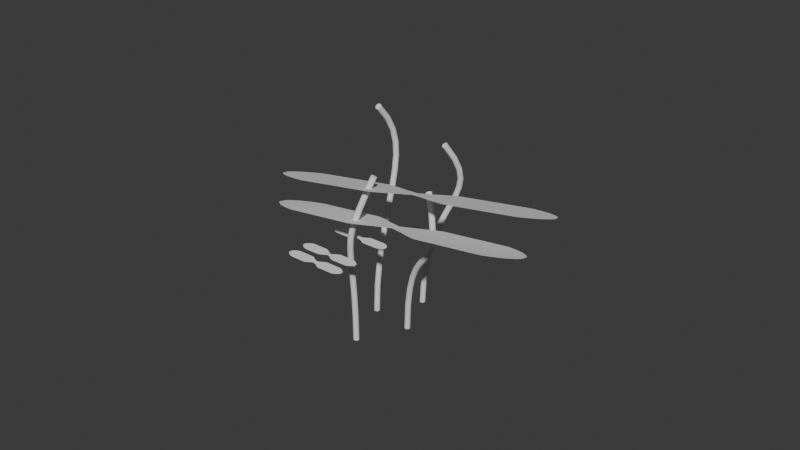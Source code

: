 # Source: Sea_Weed.blend  (saved by Blender 4.0.36; exported with 4.5.12 LTS)
import bpy
from mathutils import Matrix  # noqa: F401  (used for matrix-valued properties, if any)

bpy.ops.wm.read_factory_settings(use_empty=True)
scene = bpy.context.scene
scene.name = 'Scene'

# ---- collections
col_collection = bpy.data.collections.new('Collection'); scene.collection.children.link(col_collection)

# ---- world
world_world = bpy.data.worlds.new('World'); scene.world = world_world
world_world.use_nodes = True; world_world.node_tree.nodes.clear()
_N = world_world.node_tree.nodes; _L = world_world.node_tree.links
n0 = _N.new('ShaderNodeOutputWorld'); n0.name = 'World Output'; n0.location = (300, 300)
n1 = _N.new('ShaderNodeBackground'); n1.name = 'Background'; n1.location = (10, 300)
n1.inputs[0].default_value = (0.05088, 0.05088, 0.05088, 1.0)
_L.new(n1.outputs[0], n0.inputs[0])
n0.is_active_output = True
world_world.color = (0.05088, 0.05088, 0.05088)
world_world.use_sun_shadow = False
world_world.sun_shadow_jitter_overblur = 0.0

# ---- meshes
me_plane_015 = bpy.data.meshes.new('Plane.015')
me_plane_015.from_pydata([(-0.05, -0.05, 0.0), (0.05, -0.05, 0.0), (-0.05, 0.05, 0.0), (0.05, 0.05, 0.0)], [], [(0, 1, 3, 2)])
_uv = me_plane_015.uv_layers.new(name='UVMap')
_uv.uv.foreach_set('vector', [0.0, 0.0, 1.0, 0.0, 1.0, 1.0, 0.0, 1.0])
me_plane_015.update()
me_plane_017 = bpy.data.meshes.new('Plane.017')
me_plane_017.from_pydata([(-0.05, -0.05, 0.0), (0.05, -0.05, 0.0), (-0.05, 0.05, 0.0), (0.05, 0.05, 0.0)], [], [(0, 1, 3, 2)])
_uv = me_plane_017.uv_layers.new(name='UVMap')
_uv.uv.foreach_set('vector', [0.0, 0.0, 1.0, 0.0, 1.0, 1.0, 0.0, 1.0])
me_plane_017.update()
me_plane_018 = bpy.data.meshes.new('Plane.018')
me_plane_018.from_pydata([(-0.05, -0.0899, 0.0), (0.05, -0.0899, 0.0), (-0.05, 0.03686, 0.0), (0.05, 0.03686, 0.0), (-0.01, -0.1535, 0.0), (0.01, -0.1535, 0.0), (0.03296, -0.1328, 0.0), (-0.03296, -0.1328, 0.0), (0.04257, -0.1149, 0.0), (-0.04257, -0.1149, 0.0), (-0.01934, -0.1475, 0.0), (0.01934, -0.1475, 0.0), (-0.01194, 0.1085, 0.0), (0.01216, 0.1085, 0.0), (-0.01964, 0.0942, 0.0), (-0.02691, 0.07986, 0.0), (-0.03827, 0.06186, 0.0), (-0.04713, 0.04562, 0.0), (0.04713, 0.04562, 0.0), (0.03827, 0.06186, 0.0), (0.02691, 0.07986, 0.0), (0.01964, 0.0942, 0.0), (0.04888, -0.09853, 0.0), (-0.04888, -0.09853, 0.0), (0.05064, 0.3068, 0.0), (-0.04936, 0.307, 0.0), (0.05038, 0.1801, 0.0), (-0.04962, 0.1803, 0.0), (0.01078, 0.3705, 0.0), (-0.009224, 0.3705, 0.0), (-0.03223, 0.3499, 0.0), (0.03369, 0.3498, 0.0), (-0.04187, 0.332, 0.0), (0.04326, 0.3318, 0.0), (0.0201, 0.3645, 0.0), (-0.01857, 0.3646, 0.0), (0.0199, 0.1228, 0.0), (0.02719, 0.1371, 0.0), (0.03859, 0.1551, 0.0), (0.04749, 0.1713, 0.0), (-0.04677, 0.1715, 0.0), (-0.03794, 0.1552, 0.0), (-0.02662, 0.1372, 0.0), (-0.01938, 0.1229, 0.0), (-0.04822, 0.3157, 0.0), (0.04954, 0.3155, 0.0)], [], [(0, 1, 3, 2), (11, 10, 4, 5), (8, 9, 7, 6), (22, 23, 9, 8), (6, 7, 10, 11), (14, 21, 13, 12), (2, 3, 18, 17), (17, 18, 19, 16), (16, 19, 20, 15), (15, 20, 21, 14), (1, 0, 23, 22), (24, 25, 27, 26), (35, 34, 28, 29), (32, 33, 31, 30), (44, 45, 33, 32), (30, 31, 34, 35), (36, 43, 12, 13), (26, 27, 40, 39), (39, 40, 41, 38), (38, 41, 42, 37), (37, 42, 43, 36), (25, 24, 45, 44)])
_uv = me_plane_018.uv_layers.new(name='UVMap')
_uv.uv.foreach_set('vector', [0.0, 0.0, 1.0, 0.0, 1.0, 1.0, 0.0, 1.0, 1.0, 0.0, 0.0, 0.0, 0.0, 0.0, 1.0, 0.0, 1.0, 0.0, 0.0, 0.0, 0.0, 0.0, 1.0, 0.0, 1.0, 0.0, 0.0, 0.0, 0.0, 0.0, 1.0, 0.0, 1.0, 0.0, 0.0, 0.0, 0.0, 0.0, 1.0, 0.0, 0.0, 1.0, 1.0, 1.0, 1.0, 1.0, 0.0, 1.0, 0.0, 1.0, 1.0, 1.0, 1.0, 1.0, 0.0, 1.0, 0.0, 1.0, 1.0, 1.0, 1.0, 1.0, 0.0, 1.0, 0.0, 1.0, 1.0, 1.0, 1.0, 1.0, 0.0, 1.0, 0.0, 1.0, 1.0, 1.0, 1.0, 1.0, 0.0, 1.0, 1.0, 0.0, 0.0, 0.0, 0.0, 0.0, 1.0, 0.0, 0.0, 0.0, 1.0, 0.0, 1.0, 1.0, 0.0, 1.0, 1.0, 0.0, 0.0, 0.0, 0.0, 0.0, 1.0, 0.0, 1.0, 0.0, 0.0, 0.0, 0.0, 0.0, 1.0, 0.0, 1.0, 0.0, 0.0, 0.0, 0.0, 0.0, 1.0, 0.0, 1.0, 0.0, 0.0, 0.0, 0.0, 0.0, 1.0, 0.0, 0.0, 1.0, 1.0, 1.0, 1.0, 1.0, 0.0, 1.0, 0.0, 1.0, 1.0, 1.0, 1.0, 1.0, 0.0, 1.0, 0.0, 1.0, 1.0, 1.0, 1.0, 1.0, 0.0, 1.0, 0.0, 1.0, 1.0, 1.0, 1.0, 1.0, 0.0, 1.0, 0.0, 1.0, 1.0, 1.0, 1.0, 1.0, 0.0, 1.0, 1.0, 0.0, 0.0, 0.0, 0.0, 0.0, 1.0, 0.0])
me_plane_018.update()
me_plane_019 = bpy.data.meshes.new('Plane.019')
me_plane_019.from_pydata([(-0.05, -0.05, 0.0), (0.05, -0.05, 0.0), (-0.05, 0.05, 0.0), (0.05, 0.05, 0.0)], [], [(0, 1, 3, 2)])
_uv = me_plane_019.uv_layers.new(name='UVMap')
_uv.uv.foreach_set('vector', [0.0, 0.0, 1.0, 0.0, 1.0, 1.0, 0.0, 1.0])
me_plane_019.update()
me_plane_020 = bpy.data.meshes.new('Plane.020')
me_plane_020.from_pydata([(-0.05, -0.0899, 0.0), (0.05, -0.0899, 0.0), (-0.05, 0.03686, 0.0), (0.05, 0.03686, 0.0), (-0.01, -0.1535, 0.0), (0.01, -0.1535, 0.0), (0.03296, -0.1328, 0.0), (-0.03296, -0.1328, 0.0), (0.04257, -0.1149, 0.0), (-0.04257, -0.1149, 0.0), (-0.01934, -0.1475, 0.0), (0.01934, -0.1475, 0.0), (-0.01194, 0.1085, 0.0), (0.01216, 0.1085, 0.0), (-0.01964, 0.0942, 0.0), (-0.02691, 0.07986, 0.0), (-0.03827, 0.06186, 0.0), (-0.04713, 0.04562, 0.0), (0.04713, 0.04562, 0.0), (0.03827, 0.06186, 0.0), (0.02691, 0.07986, 0.0), (0.01964, 0.0942, 0.0), (0.04888, -0.09853, 0.0), (-0.04888, -0.09853, 0.0), (0.05064, 0.3068, 0.0), (-0.04936, 0.307, 0.0), (0.05038, 0.1801, 0.0), (-0.04962, 0.1803, 0.0), (0.01078, 0.3705, 0.0), (-0.009224, 0.3705, 0.0), (-0.03223, 0.3499, 0.0), (0.03369, 0.3498, 0.0), (-0.04187, 0.332, 0.0), (0.04326, 0.3318, 0.0), (0.0201, 0.3645, 0.0), (-0.01857, 0.3646, 0.0), (0.0199, 0.1228, 0.0), (0.02719, 0.1371, 0.0), (0.03859, 0.1551, 0.0), (0.04749, 0.1713, 0.0), (-0.04677, 0.1715, 0.0), (-0.03794, 0.1552, 0.0), (-0.02662, 0.1372, 0.0), (-0.01938, 0.1229, 0.0), (-0.04822, 0.3157, 0.0), (0.04954, 0.3155, 0.0)], [], [(0, 1, 3, 2), (11, 10, 4, 5), (8, 9, 7, 6), (22, 23, 9, 8), (6, 7, 10, 11), (14, 21, 13, 12), (2, 3, 18, 17), (17, 18, 19, 16), (16, 19, 20, 15), (15, 20, 21, 14), (1, 0, 23, 22), (24, 25, 27, 26), (35, 34, 28, 29), (32, 33, 31, 30), (44, 45, 33, 32), (30, 31, 34, 35), (36, 43, 12, 13), (26, 27, 40, 39), (39, 40, 41, 38), (38, 41, 42, 37), (37, 42, 43, 36), (25, 24, 45, 44)])
_uv = me_plane_020.uv_layers.new(name='UVMap')
_uv.uv.foreach_set('vector', [0.0, 0.0, 1.0, 0.0, 1.0, 1.0, 0.0, 1.0, 1.0, 0.0, 0.0, 0.0, 0.0, 0.0, 1.0, 0.0, 1.0, 0.0, 0.0, 0.0, 0.0, 0.0, 1.0, 0.0, 1.0, 0.0, 0.0, 0.0, 0.0, 0.0, 1.0, 0.0, 1.0, 0.0, 0.0, 0.0, 0.0, 0.0, 1.0, 0.0, 0.0, 1.0, 1.0, 1.0, 1.0, 1.0, 0.0, 1.0, 0.0, 1.0, 1.0, 1.0, 1.0, 1.0, 0.0, 1.0, 0.0, 1.0, 1.0, 1.0, 1.0, 1.0, 0.0, 1.0, 0.0, 1.0, 1.0, 1.0, 1.0, 1.0, 0.0, 1.0, 0.0, 1.0, 1.0, 1.0, 1.0, 1.0, 0.0, 1.0, 1.0, 0.0, 0.0, 0.0, 0.0, 0.0, 1.0, 0.0, 0.0, 0.0, 1.0, 0.0, 1.0, 1.0, 0.0, 1.0, 1.0, 0.0, 0.0, 0.0, 0.0, 0.0, 1.0, 0.0, 1.0, 0.0, 0.0, 0.0, 0.0, 0.0, 1.0, 0.0, 1.0, 0.0, 0.0, 0.0, 0.0, 0.0, 1.0, 0.0, 1.0, 0.0, 0.0, 0.0, 0.0, 0.0, 1.0, 0.0, 0.0, 1.0, 1.0, 1.0, 1.0, 1.0, 0.0, 1.0, 0.0, 1.0, 1.0, 1.0, 1.0, 1.0, 0.0, 1.0, 0.0, 1.0, 1.0, 1.0, 1.0, 1.0, 0.0, 1.0, 0.0, 1.0, 1.0, 1.0, 1.0, 1.0, 0.0, 1.0, 0.0, 1.0, 1.0, 1.0, 1.0, 1.0, 0.0, 1.0, 1.0, 0.0, 0.0, 0.0, 0.0, 0.0, 1.0, 0.0])
me_plane_020.update()
me_plane_021 = bpy.data.meshes.new('Plane.021')
me_plane_021.from_pydata([(-0.05, -0.05, 0.0), (0.05, -0.05, 0.0), (-0.05, 0.05, 0.0), (0.05, 0.05, 0.0)], [], [(0, 1, 3, 2)])
_uv = me_plane_021.uv_layers.new(name='UVMap')
_uv.uv.foreach_set('vector', [0.0, 0.0, 1.0, 0.0, 1.0, 1.0, 0.0, 1.0])
me_plane_021.update()
me_plane_022 = bpy.data.meshes.new('Plane.022')
me_plane_022.from_pydata([(-0.05, -0.0899, 0.0), (0.05, -0.0899, 0.0), (-0.05, 0.03686, 0.0), (0.05, 0.03686, 0.0), (-0.01, -0.1535, 0.0), (0.01, -0.1535, 0.0), (0.03296, -0.1328, 0.0), (-0.03296, -0.1328, 0.0), (0.04257, -0.1149, 0.0), (-0.04257, -0.1149, 0.0), (-0.01934, -0.1475, 0.0), (0.01934, -0.1475, 0.0), (-0.01194, 0.1085, 0.0), (0.01216, 0.1085, 0.0), (-0.01964, 0.0942, 0.0), (-0.02691, 0.07986, 0.0), (-0.03827, 0.06186, 0.0), (-0.04713, 0.04562, 0.0), (0.04713, 0.04562, 0.0), (0.03827, 0.06186, 0.0), (0.02691, 0.07986, 0.0), (0.01964, 0.0942, 0.0), (0.04888, -0.09853, 0.0), (-0.04888, -0.09853, 0.0), (0.05064, 0.3068, 0.0), (-0.04936, 0.307, 0.0), (0.05038, 0.1801, 0.0), (-0.04962, 0.1803, 0.0), (0.01078, 0.3705, 0.0), (-0.009224, 0.3705, 0.0), (-0.03223, 0.3499, 0.0), (0.03369, 0.3498, 0.0), (-0.04187, 0.332, 0.0), (0.04326, 0.3318, 0.0), (0.0201, 0.3645, 0.0), (-0.01857, 0.3646, 0.0), (0.0199, 0.1228, 0.0), (0.02719, 0.1371, 0.0), (0.03859, 0.1551, 0.0), (0.04749, 0.1713, 0.0), (-0.04677, 0.1715, 0.0), (-0.03794, 0.1552, 0.0), (-0.02662, 0.1372, 0.0), (-0.01938, 0.1229, 0.0), (-0.04822, 0.3157, 0.0), (0.04954, 0.3155, 0.0)], [], [(0, 1, 3, 2), (11, 10, 4, 5), (8, 9, 7, 6), (22, 23, 9, 8), (6, 7, 10, 11), (14, 21, 13, 12), (2, 3, 18, 17), (17, 18, 19, 16), (16, 19, 20, 15), (15, 20, 21, 14), (1, 0, 23, 22), (24, 25, 27, 26), (35, 34, 28, 29), (32, 33, 31, 30), (44, 45, 33, 32), (30, 31, 34, 35), (36, 43, 12, 13), (26, 27, 40, 39), (39, 40, 41, 38), (38, 41, 42, 37), (37, 42, 43, 36), (25, 24, 45, 44)])
_uv = me_plane_022.uv_layers.new(name='UVMap')
_uv.uv.foreach_set('vector', [0.0, 0.0, 1.0, 0.0, 1.0, 1.0, 0.0, 1.0, 1.0, 0.0, 0.0, 0.0, 0.0, 0.0, 1.0, 0.0, 1.0, 0.0, 0.0, 0.0, 0.0, 0.0, 1.0, 0.0, 1.0, 0.0, 0.0, 0.0, 0.0, 0.0, 1.0, 0.0, 1.0, 0.0, 0.0, 0.0, 0.0, 0.0, 1.0, 0.0, 0.0, 1.0, 1.0, 1.0, 1.0, 1.0, 0.0, 1.0, 0.0, 1.0, 1.0, 1.0, 1.0, 1.0, 0.0, 1.0, 0.0, 1.0, 1.0, 1.0, 1.0, 1.0, 0.0, 1.0, 0.0, 1.0, 1.0, 1.0, 1.0, 1.0, 0.0, 1.0, 0.0, 1.0, 1.0, 1.0, 1.0, 1.0, 0.0, 1.0, 1.0, 0.0, 0.0, 0.0, 0.0, 0.0, 1.0, 0.0, 0.0, 0.0, 1.0, 0.0, 1.0, 1.0, 0.0, 1.0, 1.0, 0.0, 0.0, 0.0, 0.0, 0.0, 1.0, 0.0, 1.0, 0.0, 0.0, 0.0, 0.0, 0.0, 1.0, 0.0, 1.0, 0.0, 0.0, 0.0, 0.0, 0.0, 1.0, 0.0, 1.0, 0.0, 0.0, 0.0, 0.0, 0.0, 1.0, 0.0, 0.0, 1.0, 1.0, 1.0, 1.0, 1.0, 0.0, 1.0, 0.0, 1.0, 1.0, 1.0, 1.0, 1.0, 0.0, 1.0, 0.0, 1.0, 1.0, 1.0, 1.0, 1.0, 0.0, 1.0, 0.0, 1.0, 1.0, 1.0, 1.0, 1.0, 0.0, 1.0, 0.0, 1.0, 1.0, 1.0, 1.0, 1.0, 0.0, 1.0, 1.0, 0.0, 0.0, 0.0, 0.0, 0.0, 1.0, 0.0])
me_plane_022.update()
me_plane_023 = bpy.data.meshes.new('Plane.023')
me_plane_023.from_pydata([(-0.05, -0.0899, 0.0), (0.05, -0.0899, 0.0), (-0.05, 0.03686, 0.0), (0.05, 0.03686, 0.0), (-0.01, -0.1535, 0.0), (0.01, -0.1535, 0.0), (0.03296, -0.1328, 0.0), (-0.03296, -0.1328, 0.0), (0.04257, -0.1149, 0.0), (-0.04257, -0.1149, 0.0), (-0.01934, -0.1475, 0.0), (0.01934, -0.1475, 0.0), (-0.01194, 0.1085, 0.0), (0.01216, 0.1085, 0.0), (-0.01964, 0.0942, 0.0), (-0.02691, 0.07986, 0.0), (-0.03827, 0.06186, 0.0), (-0.04713, 0.04562, 0.0), (0.04713, 0.04562, 0.0), (0.03827, 0.06186, 0.0), (0.02691, 0.07986, 0.0), (0.01964, 0.0942, 0.0), (0.04888, -0.09853, 0.0), (-0.04888, -0.09853, 0.0), (0.05064, 0.3068, 0.0), (-0.04936, 0.307, 0.0), (0.05038, 0.1801, 0.0), (-0.04962, 0.1803, 0.0), (0.01078, 0.3705, 0.0), (-0.009224, 0.3705, 0.0), (-0.03223, 0.3499, 0.0), (0.03369, 0.3498, 0.0), (-0.04187, 0.332, 0.0), (0.04326, 0.3318, 0.0), (0.0201, 0.3645, 0.0), (-0.01857, 0.3646, 0.0), (0.0199, 0.1228, 0.0), (0.02719, 0.1371, 0.0), (0.03859, 0.1551, 0.0), (0.04749, 0.1713, 0.0), (-0.04677, 0.1715, 0.0), (-0.03794, 0.1552, 0.0), (-0.02662, 0.1372, 0.0), (-0.01938, 0.1229, 0.0), (-0.04822, 0.3157, 0.0), (0.04954, 0.3155, 0.0)], [], [(0, 1, 3, 2), (11, 10, 4, 5), (8, 9, 7, 6), (22, 23, 9, 8), (6, 7, 10, 11), (14, 21, 13, 12), (2, 3, 18, 17), (17, 18, 19, 16), (16, 19, 20, 15), (15, 20, 21, 14), (1, 0, 23, 22), (24, 25, 27, 26), (35, 34, 28, 29), (32, 33, 31, 30), (44, 45, 33, 32), (30, 31, 34, 35), (36, 43, 12, 13), (26, 27, 40, 39), (39, 40, 41, 38), (38, 41, 42, 37), (37, 42, 43, 36), (25, 24, 45, 44)])
_uv = me_plane_023.uv_layers.new(name='UVMap')
_uv.uv.foreach_set('vector', [0.0, 0.0, 1.0, 0.0, 1.0, 1.0, 0.0, 1.0, 1.0, 0.0, 0.0, 0.0, 0.0, 0.0, 1.0, 0.0, 1.0, 0.0, 0.0, 0.0, 0.0, 0.0, 1.0, 0.0, 1.0, 0.0, 0.0, 0.0, 0.0, 0.0, 1.0, 0.0, 1.0, 0.0, 0.0, 0.0, 0.0, 0.0, 1.0, 0.0, 0.0, 1.0, 1.0, 1.0, 1.0, 1.0, 0.0, 1.0, 0.0, 1.0, 1.0, 1.0, 1.0, 1.0, 0.0, 1.0, 0.0, 1.0, 1.0, 1.0, 1.0, 1.0, 0.0, 1.0, 0.0, 1.0, 1.0, 1.0, 1.0, 1.0, 0.0, 1.0, 0.0, 1.0, 1.0, 1.0, 1.0, 1.0, 0.0, 1.0, 1.0, 0.0, 0.0, 0.0, 0.0, 0.0, 1.0, 0.0, 0.0, 0.0, 1.0, 0.0, 1.0, 1.0, 0.0, 1.0, 1.0, 0.0, 0.0, 0.0, 0.0, 0.0, 1.0, 0.0, 1.0, 0.0, 0.0, 0.0, 0.0, 0.0, 1.0, 0.0, 1.0, 0.0, 0.0, 0.0, 0.0, 0.0, 1.0, 0.0, 1.0, 0.0, 0.0, 0.0, 0.0, 0.0, 1.0, 0.0, 0.0, 1.0, 1.0, 1.0, 1.0, 1.0, 0.0, 1.0, 0.0, 1.0, 1.0, 1.0, 1.0, 1.0, 0.0, 1.0, 0.0, 1.0, 1.0, 1.0, 1.0, 1.0, 0.0, 1.0, 0.0, 1.0, 1.0, 1.0, 1.0, 1.0, 0.0, 1.0, 0.0, 1.0, 1.0, 1.0, 1.0, 1.0, 0.0, 1.0, 1.0, 0.0, 0.0, 0.0, 0.0, 0.0, 1.0, 0.0])
me_plane_023.update()
me_plane_024 = bpy.data.meshes.new('Plane.024')
me_plane_024.from_pydata([(-0.05, -0.05, 0.0), (0.05, -0.05, 0.0), (-0.05, 0.05, 0.0), (0.05, 0.05, 0.0)], [], [(0, 1, 3, 2)])
_uv = me_plane_024.uv_layers.new(name='UVMap')
_uv.uv.foreach_set('vector', [0.0, 0.0, 1.0, 0.0, 1.0, 1.0, 0.0, 1.0])
me_plane_024.update()

# ---- curves / text
cu_beziercurve = bpy.data.curves.new('BezierCurve', 'CURVE')
cu_beziercurve.dimensions = '3D'
_sp = cu_beziercurve.splines.new('BEZIER'); _sp.bezier_points.add(1)
_sp.bezier_points.foreach_set('co', [-0.8123, 0.037, 0.003096, 1.0, 0.0, 0.0])
_sp.bezier_points.foreach_set('handle_left', [-1.312, -0.463, 0.003096, 0.0, 0.0, 0.0])
_sp.bezier_points.foreach_set('handle_right', [-0.3123, 0.537, 0.003096, 2.0, 0.0, 0.0])
for _p, _l, _r in zip(_sp.bezier_points, ['ALIGNED', 'ALIGNED'], ['ALIGNED', 'ALIGNED']): _p.handle_left_type = _l; _p.handle_right_type = _r
_sp.order_u = 0
_sp.order_v = 0
cu_beziercurve.use_path = True
cu_beziercurve.bevel_depth = 0.025
cu_beziercurve.fill_mode = 'FULL'
cu_beziercurve.use_fill_caps = True
cu_beziercurve_003 = bpy.data.curves.new('BezierCurve.003', 'CURVE')
cu_beziercurve_003.dimensions = '3D'
_sp = cu_beziercurve_003.splines.new('BEZIER'); _sp.bezier_points.add(1)
_sp.bezier_points.foreach_set('co', [-0.4842, -0.2251, 0.392, 1.0, -0.2494, 0.2057])
_sp.bezier_points.foreach_set('handle_left', [-1.045, -0.6221, 0.224, 0.0, -0.2494, 0.2057])
_sp.bezier_points.foreach_set('handle_right', [0.07631, 0.1719, 0.56, 2.0, -0.2494, 0.2057])
for _p, _l, _r in zip(_sp.bezier_points, ['ALIGNED', 'ALIGNED'], ['ALIGNED', 'ALIGNED']): _p.handle_left_type = _l; _p.handle_right_type = _r
_sp.order_u = 0
_sp.order_v = 0
cu_beziercurve_003.use_path = True
cu_beziercurve_003.bevel_depth = 0.025
cu_beziercurve_003.fill_mode = 'FULL'
cu_beziercurve_003.use_fill_caps = True
cu_beziercurve_005 = bpy.data.curves.new('BezierCurve.005', 'CURVE')
cu_beziercurve_005.dimensions = '3D'
_sp = cu_beziercurve_005.splines.new('BEZIER'); _sp.bezier_points.add(1)
_sp.bezier_points.foreach_set('co', [-0.2779, -0.2251, 0.392, 1.0, -0.2494, 0.2057])
_sp.bezier_points.foreach_set('handle_left', [-0.7955, -0.04311, 0.127, 0.0, -0.2494, 0.2057])
_sp.bezier_points.foreach_set('handle_right', [0.4229, -0.4715, 0.7507, 2.0, -0.2494, 0.2057])
for _p, _l, _r in zip(_sp.bezier_points, ['ALIGNED', 'ALIGNED'], ['ALIGNED', 'ALIGNED']): _p.handle_left_type = _l; _p.handle_right_type = _r
_sp.order_u = 0
_sp.order_v = 0
cu_beziercurve_005.use_path = True
cu_beziercurve_005.bevel_depth = 0.025
cu_beziercurve_005.fill_mode = 'FULL'
cu_beziercurve_005.use_fill_caps = True
cu_beziercurve_006 = bpy.data.curves.new('BezierCurve.006', 'CURVE')
cu_beziercurve_006.dimensions = '3D'
_sp = cu_beziercurve_006.splines.new('BEZIER'); _sp.bezier_points.add(1)
_sp.bezier_points.foreach_set('co', [-0.4842, -0.2251, 0.392, 1.0, -0.2494, 0.2057])
_sp.bezier_points.foreach_set('handle_left', [-1.262, 0.03693, 0.6241, 0.0, -0.2494, 0.2057])
_sp.bezier_points.foreach_set('handle_right', [0.1606, -0.4423, 0.1996, 2.0, -0.2494, 0.2057])
for _p, _l, _r in zip(_sp.bezier_points, ['ALIGNED', 'ALIGNED'], ['ALIGNED', 'ALIGNED']): _p.handle_left_type = _l; _p.handle_right_type = _r
_sp.order_u = 0
_sp.order_v = 0
cu_beziercurve_006.use_path = True
cu_beziercurve_006.bevel_depth = 0.025
cu_beziercurve_006.fill_mode = 'FULL'
cu_beziercurve_006.use_fill_caps = True

# ---- objects
ob_plane_007 = bpy.data.objects.new('Plane.007', me_plane_015)
ob_plane_002 = bpy.data.objects.new('Plane.002', me_plane_017)
ob_plane_004 = bpy.data.objects.new('Plane.004', me_plane_018)
ob_plane_001 = bpy.data.objects.new('Plane.001', me_plane_019)
ob_plane_005 = bpy.data.objects.new('Plane.005', me_plane_020)
ob_plane_006 = bpy.data.objects.new('Plane.006', me_plane_021)
ob_plane_008 = bpy.data.objects.new('Plane.008', me_plane_022)
ob_plane_003 = bpy.data.objects.new('Plane.003', me_plane_023)
ob_plane_009 = bpy.data.objects.new('Plane.009', me_plane_024)
ob_beziercurve = bpy.data.objects.new('BezierCurve', cu_beziercurve)
ob_beziercurve_001 = bpy.data.objects.new('BezierCurve.001', cu_beziercurve_003)
ob_beziercurve_002 = bpy.data.objects.new('BezierCurve.002', cu_beziercurve_005)
ob_beziercurve_003 = bpy.data.objects.new('BezierCurve.003', cu_beziercurve_006)

# ---- transforms, parenting, visibility, modifiers, constraints
ob_plane_007.location = (0.1548, -0.7188, -0.1143)
ob_plane_007.rotation_euler = (-3.139, 1.571, 0.0)
ob_plane_007.scale = (0.2445, 0.2445, 0.2445)
ob_plane_002.location = (0.1548, -0.3701, -0.1143)
ob_plane_002.rotation_euler = (-3.139, 1.571, 0.0)
ob_plane_002.scale = (0.2445, 0.2445, 0.2445)
ob_plane_004.parent = ob_plane_002
ob_plane_004.matrix_parent_inverse = Matrix(((4.09, 1.11e-16, 0.0, 4.033e-09), (-2.22e-16, 4.09, 9.313e-10, 0.0), (-5.684e-14, -9.313e-10, 4.09, 1.192e-07), (0.0, 0.0, 0.0, 1.0)))
ob_plane_004.location = (0.0009753, -0.001699, 0.1078)
ob_plane_004.rotation_euler = (-1.571, 0.004189, 1.571)
ob_plane_004.scale = (1.0, 1.0, 1.0)
ob_plane_001.location = (0.1548, -0.8702, -0.1143)
ob_plane_001.rotation_euler = (-3.139, 1.571, 0.0)
ob_plane_001.scale = (0.2445, 0.2445, 0.2445)
ob_plane_005.parent = ob_plane_001
ob_plane_005.matrix_parent_inverse = Matrix(((4.09, 1.11e-16, 0.0, 4.033e-09), (-2.22e-16, 4.09, 9.313e-10, 0.0), (-5.684e-14, -9.313e-10, 4.09, 1.192e-07), (0.0, 0.0, 0.0, 1.0)))
ob_plane_005.location = (0.0009753, -0.001699, 0.1078)
ob_plane_005.rotation_euler = (-1.571, 0.004189, 1.571)
ob_plane_005.scale = (1.0, 1.0, 1.0)
ob_plane_006.location = (0.1548, -0.7188, -0.1143)
ob_plane_006.rotation_euler = (-3.139, 1.571, 0.0)
ob_plane_006.scale = (0.2445, 0.2445, 0.2445)
ob_plane_008.parent = ob_plane_006
ob_plane_008.matrix_parent_inverse = Matrix(((4.09, 1.11e-16, 0.0, 4.033e-09), (-2.22e-16, 4.09, 9.313e-10, 0.0), (-5.684e-14, -9.313e-10, 4.09, 1.192e-07), (0.0, 0.0, 0.0, 1.0)))
ob_plane_008.location = (0.0009753, -0.001699, 0.1078)
ob_plane_008.rotation_euler = (-1.571, 0.004189, 1.571)
ob_plane_008.scale = (1.0, 1.0, 1.0)
ob_plane_003.parent = ob_plane_009
ob_plane_003.matrix_parent_inverse = Matrix(((4.09, 1.11e-16, 0.0, 4.033e-09), (-2.22e-16, 4.09, 9.313e-10, 0.0), (-5.684e-14, -9.313e-10, 4.09, 1.192e-07), (0.0, 0.0, 0.0, 1.0)))
ob_plane_003.location = (0.0009753, -0.001699, 0.1078)
ob_plane_003.rotation_euler = (-1.571, 0.004189, 1.571)
ob_plane_003.scale = (1.0, 1.0, 1.0)
ob_plane_009.location = (-0.04954, -0.1556, -0.1143)
ob_plane_009.rotation_euler = (-3.139, 1.571, 0.0)
ob_plane_009.scale = (0.2445, 0.2445, 0.2445)
ob_plane_009.instance_type = 'FACES'
_m = ob_plane_009.modifiers.new('Array', 'ARRAY')
_m.fit_type = 'FIT_CURVE'
_m.count = 5
_m.curve = ob_beziercurve_003
_m.constant_offset_displace = (0.25, 0.0, 0.0)
_m.relative_offset_displace = (11.8, 0.0, 0.0)
_m = ob_plane_009.modifiers.new('Curve', 'CURVE')
_m.object = ob_beziercurve_003
ob_beziercurve.location = (0.0, 0.0, 0.0)
ob_beziercurve.rotation_euler = (0.0, 1.571, 0.0)
ob_beziercurve_001.location = (0.0, 0.603, 0.0)
ob_beziercurve_001.rotation_euler = (0.0, 1.571, 0.0)
ob_beziercurve_002.location = (0.1671, 0.1969, 0.0)
ob_beziercurve_002.rotation_euler = (0.0, 1.571, 0.0)
ob_beziercurve_003.location = (-0.03918, -0.1977, 0.0)
ob_beziercurve_003.rotation_euler = (0.0, 1.571, 0.0)

# ---- collection membership
scene.collection.objects.link(ob_plane_007)
scene.collection.objects.link(ob_plane_002)
scene.collection.objects.link(ob_plane_004)
scene.collection.objects.link(ob_plane_001)
scene.collection.objects.link(ob_plane_005)
scene.collection.objects.link(ob_plane_006)
scene.collection.objects.link(ob_plane_008)
scene.collection.objects.link(ob_plane_003)
scene.collection.objects.link(ob_plane_009)
col_collection.objects.link(ob_beziercurve)
col_collection.objects.link(ob_beziercurve_001)
col_collection.objects.link(ob_beziercurve_002)
col_collection.objects.link(ob_beziercurve_003)

# ---- scene / render settings (as saved in the file)
scene.frame_start = 1; scene.frame_end = 250; scene.frame_set(1)
scene.render.engine = 'BLENDER_EEVEE_NEXT'
scene.cycles.sampling_pattern = 'TABULATED_SOBOL'
bpy.context.view_layer.update()

# ---- added for rendering (the .blend has no active camera and no usable light): camera, sun
cam_auto = bpy.data.cameras.new('AutoCamera')
cam_auto.lens = 50.0
cam_auto.sensor_width = 36.0
cam_auto.clip_end = 1000.0
ob_auto_camera = bpy.data.objects.new('AutoCamera', cam_auto)
scene.collection.objects.link(ob_auto_camera)
ob_auto_camera.location = (5.26746, -6.02009, 3.89645)
ob_auto_camera.rotation_euler = (1.09748, -7.21219e-08, 0.694738)
scene.camera = ob_auto_camera
light_auto_sun = bpy.data.lights.new('AutoSun', 'SUN')
light_auto_sun.energy = 3.0
light_auto_sun.angle = 0.0523599
ob_auto_sun = bpy.data.objects.new('AutoSun', light_auto_sun)
scene.collection.objects.link(ob_auto_sun)
ob_auto_sun.rotation_euler = (0.872665, 0.174533, 0.523599)
bpy.context.view_layer.update()
